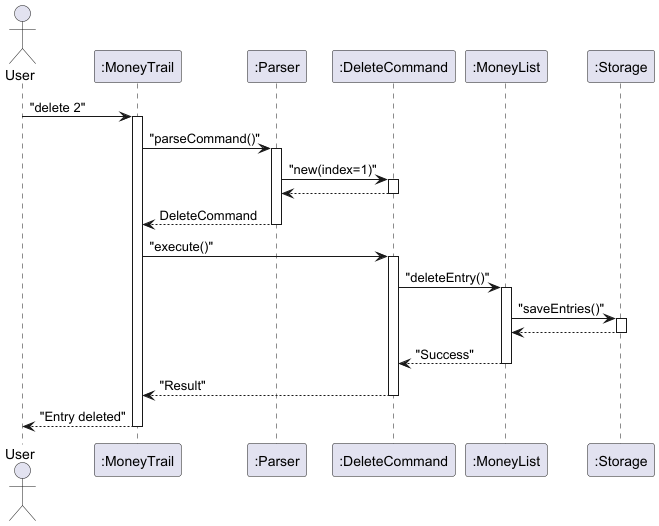

The diagram above was rendered by PlantUML. Its source (embedded in the PNG):
@startuml Delete_Sequence_Activation
actor User
participant MoneyTrail as ":MoneyTrail"
participant Parser as ":Parser"
participant DeleteCommand as ":DeleteCommand"
participant MoneyList as ":MoneyList"
participant Storage as ":Storage"

User -> MoneyTrail : "delete 2"
activate MoneyTrail
MoneyTrail -> Parser : "parseCommand()"
activate Parser
Parser -> DeleteCommand : "new(index=1)"
activate DeleteCommand
DeleteCommand --> Parser
deactivate DeleteCommand
Parser --> MoneyTrail : DeleteCommand
deactivate Parser

MoneyTrail -> DeleteCommand : "execute()"
activate DeleteCommand
DeleteCommand -> MoneyList : "deleteEntry()"
activate MoneyList
MoneyList -> Storage : "saveEntries()"
activate Storage
Storage --> MoneyList
deactivate Storage
MoneyList --> DeleteCommand : "Success"
deactivate MoneyList
DeleteCommand --> MoneyTrail : "Result"
deactivate DeleteCommand
MoneyTrail --> User : "Entry deleted"
deactivate MoneyTrail
@enduml